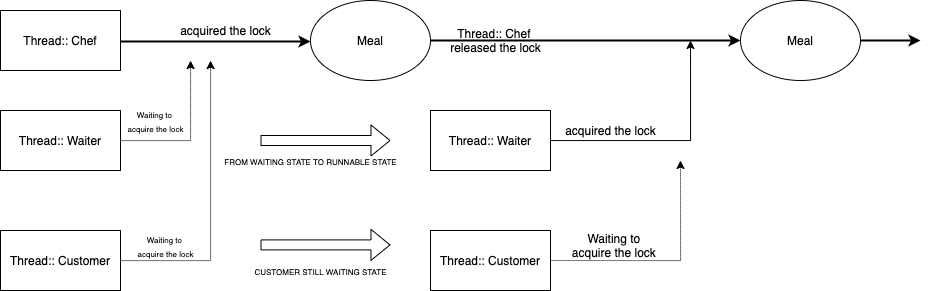

The diagram above was exported from draw.io. Its source (the exported page's mxGraphModel, read from the mxfile embedded in the PNG):
<mxGraphModel dx="1113" dy="853" grid="1" gridSize="10" guides="1" tooltips="1" connect="1" arrows="1" fold="1" page="1" pageScale="1" pageWidth="827" pageHeight="1169" math="0" shadow="0">
  <root>
    <mxCell id="0" />
    <mxCell id="1" parent="0" />
    <mxCell id="b7QlP8Uk_pVdP1HRoudg-1" value="Thread:: Chef" style="rounded=0;whiteSpace=wrap;html=1;" vertex="1" parent="1">
      <mxGeometry x="160" y="170" width="120" height="60" as="geometry" />
    </mxCell>
    <mxCell id="b7QlP8Uk_pVdP1HRoudg-12" style="edgeStyle=orthogonalEdgeStyle;rounded=0;orthogonalLoop=1;jettySize=auto;html=1;endArrow=classic;endFill=1;entryX=0;entryY=0.5;entryDx=0;entryDy=0;strokeWidth=2;" edge="1" parent="1" source="b7QlP8Uk_pVdP1HRoudg-2" target="b7QlP8Uk_pVdP1HRoudg-16">
      <mxGeometry relative="1" as="geometry">
        <mxPoint x="730" y="200" as="targetPoint" />
        <Array as="points" />
      </mxGeometry>
    </mxCell>
    <mxCell id="b7QlP8Uk_pVdP1HRoudg-2" value="Meal" style="ellipse;whiteSpace=wrap;html=1;" vertex="1" parent="1">
      <mxGeometry x="470" y="160" width="120" height="80" as="geometry" />
    </mxCell>
    <mxCell id="b7QlP8Uk_pVdP1HRoudg-7" style="edgeStyle=orthogonalEdgeStyle;rounded=0;orthogonalLoop=1;jettySize=auto;html=1;dashed=1;dashPattern=1 1;" edge="1" parent="1" source="b7QlP8Uk_pVdP1HRoudg-3">
      <mxGeometry relative="1" as="geometry">
        <mxPoint x="350" y="220" as="targetPoint" />
        <Array as="points">
          <mxPoint x="350" y="300" />
          <mxPoint x="350" y="220" />
        </Array>
      </mxGeometry>
    </mxCell>
    <mxCell id="b7QlP8Uk_pVdP1HRoudg-3" value="Thread:: Waiter" style="rounded=0;whiteSpace=wrap;html=1;" vertex="1" parent="1">
      <mxGeometry x="160" y="270" width="120" height="60" as="geometry" />
    </mxCell>
    <mxCell id="b7QlP8Uk_pVdP1HRoudg-8" style="edgeStyle=orthogonalEdgeStyle;rounded=0;orthogonalLoop=1;jettySize=auto;html=1;dashed=1;dashPattern=1 1;" edge="1" parent="1" source="b7QlP8Uk_pVdP1HRoudg-4">
      <mxGeometry relative="1" as="geometry">
        <mxPoint x="370" y="220" as="targetPoint" />
        <Array as="points">
          <mxPoint x="370" y="420" />
          <mxPoint x="370" y="220" />
        </Array>
      </mxGeometry>
    </mxCell>
    <mxCell id="b7QlP8Uk_pVdP1HRoudg-4" value="Thread:: Customer" style="rounded=0;whiteSpace=wrap;html=1;" vertex="1" parent="1">
      <mxGeometry x="160" y="390" width="120" height="60" as="geometry" />
    </mxCell>
    <mxCell id="b7QlP8Uk_pVdP1HRoudg-5" value="" style="endArrow=classic;html=1;strokeWidth=2;rounded=0;edgeStyle=orthogonalEdgeStyle;endFill=1;" edge="1" parent="1" target="b7QlP8Uk_pVdP1HRoudg-2">
      <mxGeometry width="50" height="50" relative="1" as="geometry">
        <mxPoint x="280" y="201" as="sourcePoint" />
        <mxPoint x="460" y="201" as="targetPoint" />
        <Array as="points">
          <mxPoint x="280" y="201" />
        </Array>
      </mxGeometry>
    </mxCell>
    <mxCell id="b7QlP8Uk_pVdP1HRoudg-6" value="acquired the lock" style="text;html=1;align=center;verticalAlign=middle;resizable=0;points=[];autosize=1;strokeColor=none;fillColor=none;" vertex="1" parent="1">
      <mxGeometry x="330" y="180" width="110" height="20" as="geometry" />
    </mxCell>
    <mxCell id="b7QlP8Uk_pVdP1HRoudg-9" value="&lt;font style=&quot;font-size: 8px&quot;&gt;Waiting to &lt;br&gt;acquire the lock&lt;/font&gt;" style="text;html=1;align=center;verticalAlign=middle;resizable=0;points=[];autosize=1;strokeColor=none;fillColor=none;" vertex="1" parent="1">
      <mxGeometry x="290" y="385" width="70" height="40" as="geometry" />
    </mxCell>
    <mxCell id="b7QlP8Uk_pVdP1HRoudg-10" value="&lt;font style=&quot;font-size: 8px&quot;&gt;Waiting to &lt;br&gt;acquire the lock&lt;/font&gt;" style="text;html=1;align=center;verticalAlign=middle;resizable=0;points=[];autosize=1;strokeColor=none;fillColor=none;" vertex="1" parent="1">
      <mxGeometry x="280" y="260" width="70" height="40" as="geometry" />
    </mxCell>
    <mxCell id="b7QlP8Uk_pVdP1HRoudg-13" value="Thread:: Chef&amp;nbsp;&lt;br&gt;released the lock" style="text;html=1;align=center;verticalAlign=middle;resizable=0;points=[];autosize=1;strokeColor=none;fillColor=none;" vertex="1" parent="1">
      <mxGeometry x="600" y="185" width="110" height="30" as="geometry" />
    </mxCell>
    <mxCell id="b7QlP8Uk_pVdP1HRoudg-18" style="edgeStyle=orthogonalEdgeStyle;rounded=0;orthogonalLoop=1;jettySize=auto;html=1;endArrow=classic;endFill=1;" edge="1" parent="1" source="b7QlP8Uk_pVdP1HRoudg-14">
      <mxGeometry relative="1" as="geometry">
        <mxPoint x="850" y="200" as="targetPoint" />
        <Array as="points">
          <mxPoint x="850" y="300" />
          <mxPoint x="850" y="240" />
        </Array>
      </mxGeometry>
    </mxCell>
    <mxCell id="b7QlP8Uk_pVdP1HRoudg-14" value="Thread:: Waiter" style="rounded=0;whiteSpace=wrap;html=1;" vertex="1" parent="1">
      <mxGeometry x="590" y="270" width="120" height="60" as="geometry" />
    </mxCell>
    <mxCell id="b7QlP8Uk_pVdP1HRoudg-15" value="Thread:: Customer" style="rounded=0;whiteSpace=wrap;html=1;" vertex="1" parent="1">
      <mxGeometry x="590" y="390" width="120" height="60" as="geometry" />
    </mxCell>
    <mxCell id="b7QlP8Uk_pVdP1HRoudg-29" style="edgeStyle=orthogonalEdgeStyle;rounded=0;orthogonalLoop=1;jettySize=auto;html=1;endArrow=classic;endFill=1;strokeWidth=2;" edge="1" parent="1" source="b7QlP8Uk_pVdP1HRoudg-16">
      <mxGeometry relative="1" as="geometry">
        <mxPoint x="1080" y="200" as="targetPoint" />
      </mxGeometry>
    </mxCell>
    <mxCell id="b7QlP8Uk_pVdP1HRoudg-16" value="Meal" style="ellipse;whiteSpace=wrap;html=1;" vertex="1" parent="1">
      <mxGeometry x="900" y="160" width="120" height="80" as="geometry" />
    </mxCell>
    <mxCell id="b7QlP8Uk_pVdP1HRoudg-19" value="acquired the lock" style="text;html=1;align=center;verticalAlign=middle;resizable=0;points=[];autosize=1;strokeColor=none;fillColor=none;" vertex="1" parent="1">
      <mxGeometry x="715" y="280" width="110" height="20" as="geometry" />
    </mxCell>
    <mxCell id="b7QlP8Uk_pVdP1HRoudg-20" style="edgeStyle=orthogonalEdgeStyle;rounded=0;orthogonalLoop=1;jettySize=auto;html=1;dashed=1;dashPattern=1 1;" edge="1" parent="1">
      <mxGeometry relative="1" as="geometry">
        <mxPoint x="840" y="320" as="targetPoint" />
        <mxPoint x="711" y="420" as="sourcePoint" />
        <Array as="points">
          <mxPoint x="711" y="420" />
          <mxPoint x="840" y="420" />
        </Array>
      </mxGeometry>
    </mxCell>
    <mxCell id="b7QlP8Uk_pVdP1HRoudg-21" value="Waiting to &lt;br&gt;acquire the lock&amp;nbsp;" style="text;html=1;align=center;verticalAlign=middle;resizable=0;points=[];autosize=1;strokeColor=none;fillColor=none;" vertex="1" parent="1">
      <mxGeometry x="725" y="390" width="100" height="30" as="geometry" />
    </mxCell>
    <mxCell id="b7QlP8Uk_pVdP1HRoudg-25" value="" style="shape=flexArrow;endArrow=classic;html=1;rounded=0;edgeStyle=orthogonalEdgeStyle;" edge="1" parent="1">
      <mxGeometry width="50" height="50" relative="1" as="geometry">
        <mxPoint x="420" y="300" as="sourcePoint" />
        <mxPoint x="550" y="300" as="targetPoint" />
      </mxGeometry>
    </mxCell>
    <mxCell id="b7QlP8Uk_pVdP1HRoudg-26" value="&lt;font style=&quot;font-size: 8px&quot;&gt;FROM WAITING STATE TO RUNNABLE STATE&lt;/font&gt;" style="text;html=1;align=center;verticalAlign=middle;resizable=0;points=[];autosize=1;strokeColor=none;fillColor=none;" vertex="1" parent="1">
      <mxGeometry x="375" y="310" width="190" height="20" as="geometry" />
    </mxCell>
    <mxCell id="b7QlP8Uk_pVdP1HRoudg-27" value="" style="shape=flexArrow;endArrow=classic;html=1;rounded=0;edgeStyle=orthogonalEdgeStyle;" edge="1" parent="1">
      <mxGeometry width="50" height="50" relative="1" as="geometry">
        <mxPoint x="420" y="404.40999999999997" as="sourcePoint" />
        <mxPoint x="550" y="404.40999999999997" as="targetPoint" />
      </mxGeometry>
    </mxCell>
    <mxCell id="b7QlP8Uk_pVdP1HRoudg-28" value="&lt;font style=&quot;font-size: 8px&quot;&gt;CUSTOMER STILL WAITING STATE&lt;/font&gt;" style="text;html=1;align=center;verticalAlign=middle;resizable=0;points=[];autosize=1;strokeColor=none;fillColor=none;" vertex="1" parent="1">
      <mxGeometry x="405" y="420" width="150" height="20" as="geometry" />
    </mxCell>
  </root>
</mxGraphModel>